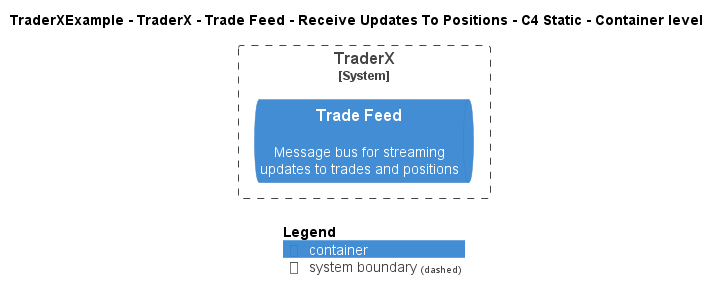

The diagram above was rendered by PlantUML. Its source (embedded in the PNG):
@startuml
!include ..\..\..\..\..\..\..\.c4s\C4_Container.puml

AddElementTag("c4interflow:lifecycle:new", $bgColor=green, $fontColor=#ffffff, $borderColor=green, $shadowing="False")
AddElementTag("c4interflow:lifecycle:changed", $bgColor=orange, $fontColor=#ffffff, $borderColor=orange, $shadowing="False")
AddElementTag("c4interflow:lifecycle:removed", $bgColor=red, $fontColor=#ffffff, $borderColor=red, $shadowing="False")

AddRelTag("c4interflow:lifecycle:new", $textColor=green, $lineColor=green)
AddRelTag("c4interflow:lifecycle:changed", $textColor=orange, $lineColor=orange)
AddRelTag("c4interflow:lifecycle:removed", $textColor=red, $lineColor=red)

SHOW_PERSON_PORTRAIT()
LAYOUT_TOP_DOWN()

skinparam linetype polyline

title TraderXExample - TraderX - Trade Feed - Receive Updates To Positions - C4 Static - Container level


System_Boundary(TraderXExample.SoftwareSystems.TraderX, "TraderX") {
    ContainerQueue(TraderXExample.SoftwareSystems.TraderX.Containers.TradeFeed, "Trade Feed", "", "Message bus for streaming updates to trades and positions")
}



SHOW_LEGEND()
@enduml